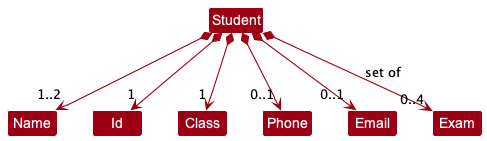

The diagram above was rendered by PlantUML. Its source (embedded in the PNG):
@startuml
!include style.puml
skinparam arrowThickness 1.1
skinparam arrowColor MODEL_COLOR
skinparam classBackgroundColor MODEL_COLOR

Student *--> "1..2" Name
Student *--> "1" Id
Student *--> "1" Class
Student *--> "0..1" Phone
Student *--> "0..1" Email
Student *--> "0..4" Exam:set of

Name -[hidden]right-> Id
Id -[hidden]right-> Class
Class -[hidden]right-> Phone
Phone -[hidden]right-> Email
Email -[hidden]right-> Exam

@enduml